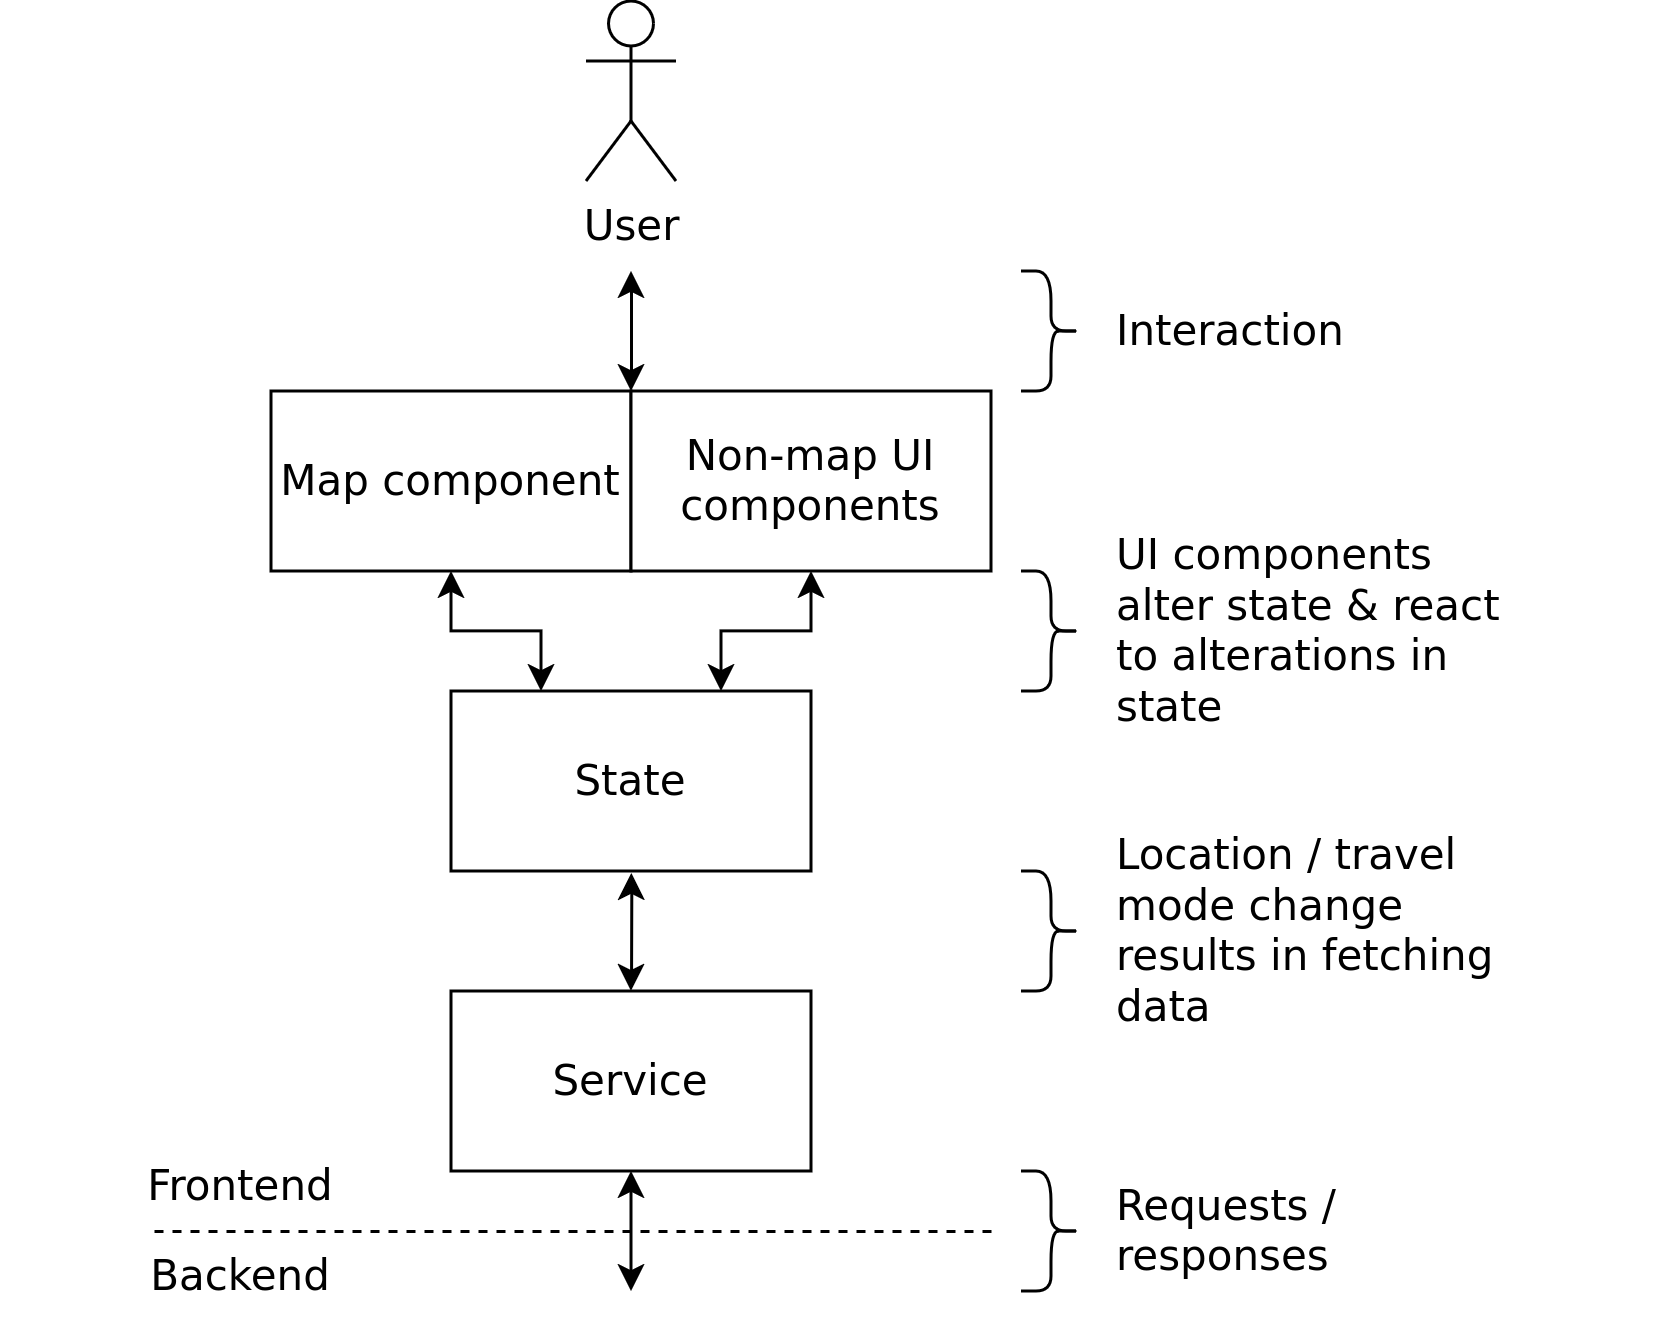

The diagram above was exported from draw.io. Its source (the exported page's mxGraphModel, read from the mxfile embedded in the PNG):
<mxGraphModel dx="1656" dy="860" grid="1" gridSize="10" guides="1" tooltips="1" connect="1" arrows="1" fold="1" page="1" pageScale="1" pageWidth="560" pageHeight="440" math="0" shadow="0">
  <root>
    <mxCell id="0" />
    <mxCell id="1" parent="0" />
    <mxCell id="7bn_Y50R9EqVKcvtq5fj-1" value="" style="rounded=0;whiteSpace=wrap;html=1;strokeColor=none;" vertex="1" parent="1">
      <mxGeometry width="560" height="440" as="geometry" />
    </mxCell>
    <mxCell id="wnQmDnBXpu-92dXqFUiE-8" style="edgeStyle=orthogonalEdgeStyle;rounded=0;orthogonalLoop=1;jettySize=auto;html=1;exitX=0.5;exitY=1;exitDx=0;exitDy=0;startArrow=classic;startFill=1;fontSize=14;fontFamily=Dejavu sans;" edge="1" parent="1" source="wnQmDnBXpu-92dXqFUiE-1">
      <mxGeometry relative="1" as="geometry">
        <mxPoint x="210" y="430" as="targetPoint" />
      </mxGeometry>
    </mxCell>
    <mxCell id="wnQmDnBXpu-92dXqFUiE-1" value="Service" style="rounded=0;whiteSpace=wrap;html=1;fontSize=14;fontFamily=Dejavu sans;" vertex="1" parent="1">
      <mxGeometry x="150" y="330" width="120" height="60" as="geometry" />
    </mxCell>
    <mxCell id="FwB1W6u0ApNBBjoJemtJ-11" style="edgeStyle=orthogonalEdgeStyle;rounded=0;orthogonalLoop=1;jettySize=auto;html=1;exitX=0.5;exitY=1;exitDx=0;exitDy=0;entryX=0.25;entryY=0;entryDx=0;entryDy=0;startArrow=classic;startFill=1;fontSize=14;fontFamily=Dejavu sans;" edge="1" parent="1" source="wnQmDnBXpu-92dXqFUiE-2" target="wnQmDnBXpu-92dXqFUiE-4">
      <mxGeometry relative="1" as="geometry" />
    </mxCell>
    <mxCell id="wnQmDnBXpu-92dXqFUiE-2" value="Map component" style="rounded=0;whiteSpace=wrap;html=1;fontSize=14;fontFamily=Dejavu sans;fontStyle=0" vertex="1" parent="1">
      <mxGeometry x="90" y="130" width="120" height="60" as="geometry" />
    </mxCell>
    <mxCell id="FwB1W6u0ApNBBjoJemtJ-12" style="edgeStyle=orthogonalEdgeStyle;rounded=0;orthogonalLoop=1;jettySize=auto;html=1;exitX=0.5;exitY=1;exitDx=0;exitDy=0;entryX=0.75;entryY=0;entryDx=0;entryDy=0;startArrow=classic;startFill=1;fontSize=14;fontFamily=Dejavu sans;" edge="1" parent="1" source="wnQmDnBXpu-92dXqFUiE-3" target="wnQmDnBXpu-92dXqFUiE-4">
      <mxGeometry relative="1" as="geometry" />
    </mxCell>
    <mxCell id="wnQmDnBXpu-92dXqFUiE-3" value="&lt;div style=&quot;font-size: 14px;&quot;&gt;Non-map UI components&lt;br style=&quot;font-size: 14px;&quot;&gt;&lt;/div&gt;" style="rounded=0;whiteSpace=wrap;html=1;fontSize=14;fontFamily=Dejavu sans;" vertex="1" parent="1">
      <mxGeometry x="210" y="130" width="120" height="60" as="geometry" />
    </mxCell>
    <mxCell id="wnQmDnBXpu-92dXqFUiE-7" style="edgeStyle=orthogonalEdgeStyle;rounded=0;orthogonalLoop=1;jettySize=auto;html=1;exitX=0.5;exitY=1;exitDx=0;exitDy=0;entryX=0.5;entryY=0;entryDx=0;entryDy=0;strokeColor=none;fontSize=14;fontFamily=Dejavu sans;" edge="1" parent="1" target="wnQmDnBXpu-92dXqFUiE-1">
      <mxGeometry relative="1" as="geometry">
        <mxPoint x="210" y="270" as="sourcePoint" />
      </mxGeometry>
    </mxCell>
    <mxCell id="v16u69emjri9kpKL6FYn-3" style="edgeStyle=orthogonalEdgeStyle;rounded=0;orthogonalLoop=1;jettySize=auto;html=1;entryX=0.5;entryY=0;entryDx=0;entryDy=0;startArrow=classic;startFill=1;fontSize=14;fontFamily=Dejavu sans;exitX=0.501;exitY=1.01;exitDx=0;exitDy=0;exitPerimeter=0;" edge="1" parent="1" source="wnQmDnBXpu-92dXqFUiE-4" target="wnQmDnBXpu-92dXqFUiE-1">
      <mxGeometry relative="1" as="geometry">
        <mxPoint x="220" y="300" as="sourcePoint" />
      </mxGeometry>
    </mxCell>
    <mxCell id="wnQmDnBXpu-92dXqFUiE-4" value="State" style="rounded=0;whiteSpace=wrap;html=1;fontFamily=Dejavu sans;fontSize=14;" vertex="1" parent="1">
      <mxGeometry x="150" y="230" width="120" height="60" as="geometry" />
    </mxCell>
    <mxCell id="v16u69emjri9kpKL6FYn-2" value="Location / travel mode change results in fetching data" style="text;html=1;align=left;verticalAlign=middle;whiteSpace=wrap;rounded=0;fontFamily=Dejavu sans;fontSize=14;" vertex="1" parent="1">
      <mxGeometry x="370" y="280" width="140" height="60" as="geometry" />
    </mxCell>
    <mxCell id="FwB1W6u0ApNBBjoJemtJ-1" value="" style="shape=curlyBracket;whiteSpace=wrap;html=1;rounded=1;flipH=1;labelPosition=right;verticalLabelPosition=middle;align=left;verticalAlign=middle;fontSize=14;fontFamily=Dejavu sans;" vertex="1" parent="1">
      <mxGeometry x="340" y="190" width="20" height="40" as="geometry" />
    </mxCell>
    <mxCell id="FwB1W6u0ApNBBjoJemtJ-3" value="UI components alter state &amp;amp; react to alterations in state" style="text;html=1;align=left;verticalAlign=middle;whiteSpace=wrap;rounded=0;fontFamily=Dejavu sans;fontSize=14;" vertex="1" parent="1">
      <mxGeometry x="370" y="180" width="135" height="60" as="geometry" />
    </mxCell>
    <mxCell id="FwB1W6u0ApNBBjoJemtJ-5" value="" style="shape=curlyBracket;whiteSpace=wrap;html=1;rounded=1;flipH=1;labelPosition=right;verticalLabelPosition=middle;align=left;verticalAlign=middle;fontSize=14;fontFamily=Dejavu sans;" vertex="1" parent="1">
      <mxGeometry x="340" y="290" width="20" height="40" as="geometry" />
    </mxCell>
    <mxCell id="FwB1W6u0ApNBBjoJemtJ-8" value="Requests / responses" style="text;html=1;align=left;verticalAlign=middle;whiteSpace=wrap;rounded=0;fontFamily=Dejavu sans;fontSize=14;" vertex="1" parent="1">
      <mxGeometry x="370" y="380" width="140" height="60" as="geometry" />
    </mxCell>
    <mxCell id="FwB1W6u0ApNBBjoJemtJ-9" value="" style="shape=curlyBracket;whiteSpace=wrap;html=1;rounded=1;flipH=1;labelPosition=right;verticalLabelPosition=middle;align=left;verticalAlign=middle;fontSize=14;fontFamily=Dejavu sans;" vertex="1" parent="1">
      <mxGeometry x="340" y="390" width="20" height="40" as="geometry" />
    </mxCell>
    <mxCell id="EwY_yX9Sdny0E3eSB-up-2" value="" style="endArrow=none;dashed=1;html=1;rounded=0;fontSize=14;fontFamily=Dejavu sans;entryX=0;entryY=0;entryDx=0;entryDy=0;" edge="1" parent="1" target="Tb753JZXzRfZX5s2MbXJ-2">
      <mxGeometry width="50" height="50" relative="1" as="geometry">
        <mxPoint x="330" y="410" as="sourcePoint" />
        <mxPoint x="10" y="410" as="targetPoint" />
      </mxGeometry>
    </mxCell>
    <mxCell id="Tb753JZXzRfZX5s2MbXJ-1" value="Frontend" style="text;html=1;align=center;verticalAlign=middle;whiteSpace=wrap;rounded=0;fontSize=14;fontFamily=Dejavu sans;" vertex="1" parent="1">
      <mxGeometry x="50" y="380" width="60" height="30" as="geometry" />
    </mxCell>
    <mxCell id="Tb753JZXzRfZX5s2MbXJ-2" value="Backend" style="text;html=1;align=center;verticalAlign=middle;whiteSpace=wrap;rounded=0;fontSize=14;fontFamily=Dejavu sans;" vertex="1" parent="1">
      <mxGeometry x="50" y="410" width="60" height="30" as="geometry" />
    </mxCell>
    <mxCell id="gCdYh66FVHHgFlrJa1y6-1" value="User" style="shape=umlActor;verticalLabelPosition=bottom;verticalAlign=top;html=1;outlineConnect=0;fontFamily=Dejavu sans;fontSize=14;" vertex="1" parent="1">
      <mxGeometry x="195" width="30" height="60" as="geometry" />
    </mxCell>
    <mxCell id="gCdYh66FVHHgFlrJa1y6-3" value="" style="endArrow=classic;startArrow=classic;html=1;rounded=0;exitX=0;exitY=0;exitDx=0;exitDy=0;" edge="1" parent="1" source="wnQmDnBXpu-92dXqFUiE-3">
      <mxGeometry width="50" height="50" relative="1" as="geometry">
        <mxPoint x="210" y="120" as="sourcePoint" />
        <mxPoint x="210" y="90" as="targetPoint" />
      </mxGeometry>
    </mxCell>
    <mxCell id="gCdYh66FVHHgFlrJa1y6-4" value="Interaction" style="text;html=1;align=left;verticalAlign=middle;whiteSpace=wrap;rounded=0;fontFamily=Dejavu sans;fontSize=14;" vertex="1" parent="1">
      <mxGeometry x="370" y="80" width="140" height="60" as="geometry" />
    </mxCell>
    <mxCell id="gCdYh66FVHHgFlrJa1y6-5" value="" style="shape=curlyBracket;whiteSpace=wrap;html=1;rounded=1;flipH=1;labelPosition=right;verticalLabelPosition=middle;align=left;verticalAlign=middle;fontSize=14;fontFamily=Dejavu sans;" vertex="1" parent="1">
      <mxGeometry x="340" y="90" width="20" height="40" as="geometry" />
    </mxCell>
  </root>
</mxGraphModel>